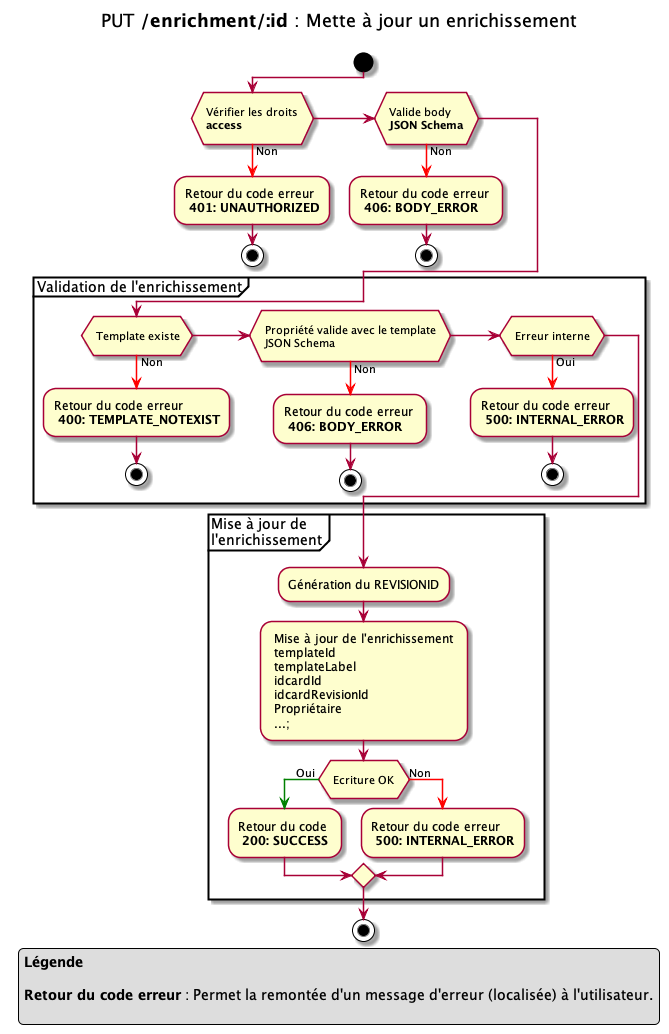

The diagram above was rendered by PlantUML. Its source (embedded in the PNG):
@startuml

title
PUT **/enrichment/:id** : Mette à jour un enrichissement

end title

start
if ( \n Vérifier les droits \n **access** \n)
-[#red]-> Non ;
-Retour du code erreur \n **401: UNAUTHORIZED**
stop

elseif ( \n Valide body \n **JSON Schema** \n )
-[#red]-> Non ;
-Retour du code erreur \n **406: BODY_ERROR**
stop
endif

partition "Validation de l'enrichissement" {
    if ( \n Template existe\n )
    -[#red]-> Non ;
    -Retour du code erreur \n **400: TEMPLATE_NOTEXIST**
    stop
    elseif ( \n Propriété valide avec le template \n JSON Schema \n )
    -[#red]-> Non ;
    -Retour du code erreur \n **406: BODY_ERROR**
    stop

    elseif ( \n Erreur interne \n )
    -[#red]-> Oui ;
    -Retour du code erreur \n **500: INTERNAL_ERROR**
    stop
    endif
}

partition "Mise à jour de \nl'enrichissement" {
    -Génération du REVISIONID
    - Mise à jour de l'enrichissement \n templateId \n templateLabel \n idcardId \n idcardRevisionId \n Propriétaire \n ...;
    if ( \n Ecriture OK \n )
    -[#green]-> Oui ;
    -Retour du code \n **200: SUCCESS**
    else
    -[#red]-> Non ;
    -Retour du code erreur \n **500: INTERNAL_ERROR**
    endif
}
stop

legend 
**Légende**

**Retour du code erreur** : Permet la remontée d'un message d'erreur (localisée) à l'utilisateur.

endlegend

@enduml